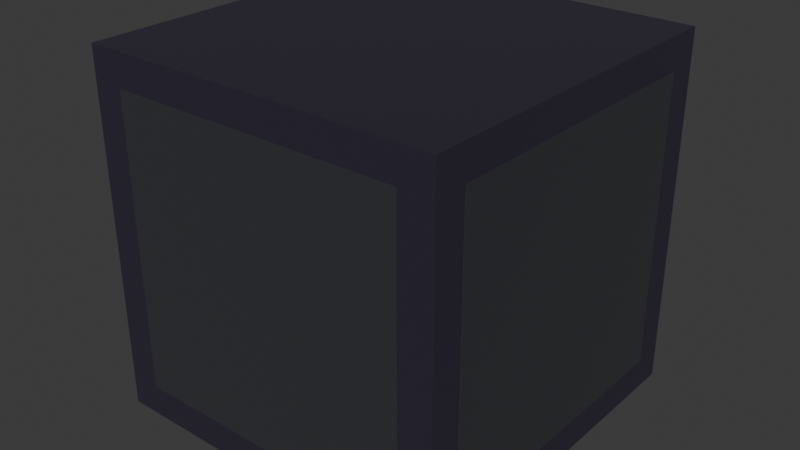 # Source: CyberArenaCornerPost.blend  (saved by Blender 5.1.30; exported with 4.5.12 LTS)
import bpy
from mathutils import Matrix  # noqa: F401  (used for matrix-valued properties, if any)

bpy.ops.wm.read_factory_settings(use_empty=True)
scene = bpy.context.scene
scene.name = 'Scene'

# ---- collections
col_collection = bpy.data.collections.new('Collection'); scene.collection.children.link(col_collection)

# ---- materials (node trees are filled in below, after node groups)
mat_plain_dark_violet_corner_metal = bpy.data.materials.new('plain dark violet corner metal')
mat_plain_corner_face_graphite = bpy.data.materials.new('plain corner face graphite')

# ---- material node trees
mat_plain_dark_violet_corner_metal.use_nodes = True; mat_plain_dark_violet_corner_metal.node_tree.nodes.clear()
_N = mat_plain_dark_violet_corner_metal.node_tree.nodes; _L = mat_plain_dark_violet_corner_metal.node_tree.links
n0 = _N.new('ShaderNodeBsdfPrincipled'); n0.name = 'Principled BSDF'; n0.location = (-200, 100)
n0.inputs[0].default_value = (0.07, 0.058, 0.095, 1.0)
n0.inputs[1].default_value = 0.55
n0.inputs[2].default_value = 0.36
n1 = _N.new('ShaderNodeOutputMaterial'); n1.name = 'Material Output'; n1.location = (200, 100)
_L.new(n0.outputs[0], n1.inputs[0])
n1.is_active_output = True
mat_plain_corner_face_graphite.use_nodes = True; mat_plain_corner_face_graphite.node_tree.nodes.clear()
_N = mat_plain_corner_face_graphite.node_tree.nodes; _L = mat_plain_corner_face_graphite.node_tree.links
n0 = _N.new('ShaderNodeBsdfPrincipled'); n0.name = 'Principled BSDF'; n0.location = (-200, 100)
n0.inputs[0].default_value = (0.105, 0.112, 0.126, 1.0)
n0.inputs[1].default_value = 0.65
n0.inputs[2].default_value = 0.3
n1 = _N.new('ShaderNodeOutputMaterial'); n1.name = 'Material Output'; n1.location = (200, 100)
_L.new(n0.outputs[0], n1.inputs[0])
n1.is_active_output = True

# ---- world
world_world = bpy.data.worlds.new('World'); scene.world = world_world
world_world.use_nodes = True; world_world.node_tree.nodes.clear()
_N = world_world.node_tree.nodes; _L = world_world.node_tree.links
n0 = _N.new('ShaderNodeOutputWorld'); n0.name = 'World Output'; n0.location = (200, 100)
n1 = _N.new('ShaderNodeBackground'); n1.name = 'Background'; n1.location = (-200, 100)
n1.inputs[0].default_value = (0.05088, 0.05088, 0.05088, 1.0)
_L.new(n1.outputs[0], n0.inputs[0])
n0.is_active_output = True
world_world.color = (0.05088, 0.05088, 0.05088)
world_world.sun_shadow_jitter_overblur = 0.0

# ---- meshes
me_cube_094 = bpy.data.meshes.new('Cube.094')
me_cube_094.from_pydata([(-0.5, -0.5, -0.5), (-0.5, -0.5, 0.5), (-0.5, 0.5, -0.5), (-0.5, 0.5, 0.5), (0.5, -0.5, -0.5), (0.5, -0.5, 0.5), (0.5, 0.5, -0.5), (0.5, 0.5, 0.5)], [], [(0, 1, 3, 2), (2, 3, 7, 6), (6, 7, 5, 4), (4, 5, 1, 0), (2, 6, 4, 0), (7, 3, 1, 5)])
_uv = me_cube_094.uv_layers.new(name='UVMap')
_uv.uv.foreach_set('vector', [0.375, 0.0, 0.625, 0.0, 0.625, 0.25, 0.375, 0.25, 0.375, 0.25, 0.625, 0.25, 0.625, 0.5, 0.375, 0.5, 0.375, 0.5, 0.625, 0.5, 0.625, 0.75, 0.375, 0.75, 0.375, 0.75, 0.625, 0.75, 0.625, 1.0, 0.375, 1.0, 0.125, 0.5, 0.375, 0.5, 0.375, 0.75, 0.125, 0.75, 0.625, 0.5, 0.875, 0.5, 0.875, 0.75, 0.625, 0.75])
me_cube_094.materials.append(mat_plain_dark_violet_corner_metal)
me_cube_094.update()
me_cube_095 = bpy.data.meshes.new('Cube.095')
me_cube_095.from_pydata([(-0.001, -0.41, -0.41), (-0.001, -0.41, 0.41), (-0.001, 0.41, -0.41), (-0.001, 0.41, 0.41), (0.001, -0.41, -0.41), (0.001, -0.41, 0.41), (0.001, 0.41, -0.41), (0.001, 0.41, 0.41)], [], [(0, 1, 3, 2), (2, 3, 7, 6), (6, 7, 5, 4), (4, 5, 1, 0), (2, 6, 4, 0), (7, 3, 1, 5)])
_uv = me_cube_095.uv_layers.new(name='UVMap')
_uv.uv.foreach_set('vector', [0.375, 0.0, 0.625, 0.0, 0.625, 0.25, 0.375, 0.25, 0.375, 0.25, 0.625, 0.25, 0.625, 0.5, 0.375, 0.5, 0.375, 0.5, 0.625, 0.5, 0.625, 0.75, 0.375, 0.75, 0.375, 0.75, 0.625, 0.75, 0.625, 1.0, 0.375, 1.0, 0.125, 0.5, 0.375, 0.5, 0.375, 0.75, 0.125, 0.75, 0.625, 0.5, 0.875, 0.5, 0.875, 0.75, 0.625, 0.75])
me_cube_095.materials.append(mat_plain_corner_face_graphite)
me_cube_095.update()
me_cube_096 = bpy.data.meshes.new('Cube.096')
me_cube_096.from_pydata([(-0.001, -0.41, -0.41), (-0.001, -0.41, 0.41), (-0.001, 0.41, -0.41), (-0.001, 0.41, 0.41), (0.001, -0.41, -0.41), (0.001, -0.41, 0.41), (0.001, 0.41, -0.41), (0.001, 0.41, 0.41)], [], [(0, 1, 3, 2), (2, 3, 7, 6), (6, 7, 5, 4), (4, 5, 1, 0), (2, 6, 4, 0), (7, 3, 1, 5)])
_uv = me_cube_096.uv_layers.new(name='UVMap')
_uv.uv.foreach_set('vector', [0.375, 0.0, 0.625, 0.0, 0.625, 0.25, 0.375, 0.25, 0.375, 0.25, 0.625, 0.25, 0.625, 0.5, 0.375, 0.5, 0.375, 0.5, 0.625, 0.5, 0.625, 0.75, 0.375, 0.75, 0.375, 0.75, 0.625, 0.75, 0.625, 1.0, 0.375, 1.0, 0.125, 0.5, 0.375, 0.5, 0.375, 0.75, 0.125, 0.75, 0.625, 0.5, 0.875, 0.5, 0.875, 0.75, 0.625, 0.75])
me_cube_096.materials.append(mat_plain_corner_face_graphite)
me_cube_096.update()
me_cube_097 = bpy.data.meshes.new('Cube.097')
me_cube_097.from_pydata([(-0.41, -0.41, -0.001), (-0.41, -0.41, 0.001), (-0.41, 0.41, -0.001), (-0.41, 0.41, 0.001), (0.41, -0.41, -0.001), (0.41, -0.41, 0.001), (0.41, 0.41, -0.001), (0.41, 0.41, 0.001)], [], [(0, 1, 3, 2), (2, 3, 7, 6), (6, 7, 5, 4), (4, 5, 1, 0), (2, 6, 4, 0), (7, 3, 1, 5)])
_uv = me_cube_097.uv_layers.new(name='UVMap')
_uv.uv.foreach_set('vector', [0.375, 0.0, 0.625, 0.0, 0.625, 0.25, 0.375, 0.25, 0.375, 0.25, 0.625, 0.25, 0.625, 0.5, 0.375, 0.5, 0.375, 0.5, 0.625, 0.5, 0.625, 0.75, 0.375, 0.75, 0.375, 0.75, 0.625, 0.75, 0.625, 1.0, 0.375, 1.0, 0.125, 0.5, 0.375, 0.5, 0.375, 0.75, 0.125, 0.75, 0.625, 0.5, 0.875, 0.5, 0.875, 0.75, 0.625, 0.75])
me_cube_097.materials.append(mat_plain_corner_face_graphite)
me_cube_097.update()
me_cube_098 = bpy.data.meshes.new('Cube.098')
me_cube_098.from_pydata([(-0.41, -0.41, -0.001), (-0.41, -0.41, 0.001), (-0.41, 0.41, -0.001), (-0.41, 0.41, 0.001), (0.41, -0.41, -0.001), (0.41, -0.41, 0.001), (0.41, 0.41, -0.001), (0.41, 0.41, 0.001)], [], [(0, 1, 3, 2), (2, 3, 7, 6), (6, 7, 5, 4), (4, 5, 1, 0), (2, 6, 4, 0), (7, 3, 1, 5)])
_uv = me_cube_098.uv_layers.new(name='UVMap')
_uv.uv.foreach_set('vector', [0.375, 0.0, 0.625, 0.0, 0.625, 0.25, 0.375, 0.25, 0.375, 0.25, 0.625, 0.25, 0.625, 0.5, 0.375, 0.5, 0.375, 0.5, 0.625, 0.5, 0.625, 0.75, 0.375, 0.75, 0.375, 0.75, 0.625, 0.75, 0.625, 1.0, 0.375, 1.0, 0.125, 0.5, 0.375, 0.5, 0.375, 0.75, 0.125, 0.75, 0.625, 0.5, 0.875, 0.5, 0.875, 0.75, 0.625, 0.75])
me_cube_098.materials.append(mat_plain_corner_face_graphite)
me_cube_098.update()

# ---- objects
ob_plain_square_room_corner_post_core = bpy.data.objects.new('plain square room corner post core', me_cube_094)
ob_flat_corner_x_armor_face = bpy.data.objects.new('flat corner x armor face', me_cube_095)
ob_flat_corner_x_armor_face_001 = bpy.data.objects.new('flat corner x armor face.001', me_cube_096)
ob_flat_corner_z_armor_face = bpy.data.objects.new('flat corner z armor face', me_cube_097)
ob_flat_corner_z_armor_face_001 = bpy.data.objects.new('flat corner z armor face.001', me_cube_098)

# ---- transforms, parenting, visibility, modifiers, constraints
ob_plain_square_room_corner_post_core.location = (0.0, 0.0, 0.0)
ob_plain_square_room_corner_post_core.rotation_euler = (-1.571, 0.0, 0.0)
ob_flat_corner_x_armor_face.location = (-0.501, 0.0, 0.0)
ob_flat_corner_x_armor_face.rotation_euler = (-1.571, 0.0, 0.0)
ob_flat_corner_x_armor_face_001.location = (0.501, 0.0, 0.0)
ob_flat_corner_x_armor_face_001.rotation_euler = (-1.571, 0.0, 0.0)
ob_flat_corner_z_armor_face.location = (0.0, -0.501, 2.19e-08)
ob_flat_corner_z_armor_face.rotation_euler = (-1.571, 0.0, 0.0)
ob_flat_corner_z_armor_face_001.location = (0.0, 0.501, -2.19e-08)
ob_flat_corner_z_armor_face_001.rotation_euler = (-1.571, 0.0, 0.0)

# ---- collection membership
col_collection.objects.link(ob_plain_square_room_corner_post_core)
col_collection.objects.link(ob_flat_corner_x_armor_face)
col_collection.objects.link(ob_flat_corner_x_armor_face_001)
col_collection.objects.link(ob_flat_corner_z_armor_face)
col_collection.objects.link(ob_flat_corner_z_armor_face_001)

# ---- scene / render settings (as saved in the file)
scene.frame_start = 1; scene.frame_end = 250; scene.frame_set(1)
scene.render.engine = 'BLENDER_EEVEE_NEXT'
scene.render.bake_bias = 0.0
scene.render.bake_samples = 0
scene.cycles.sampling_pattern = 'TABULATED_SOBOL'
scene.eevee.use_volume_custom_range = False
bpy.context.view_layer.update()

# ---- added for rendering (the .blend has no active camera and no usable light): camera, sun
cam_auto = bpy.data.cameras.new('AutoCamera')
cam_auto.lens = 50.0
cam_auto.sensor_width = 36.0
cam_auto.clip_end = 1000.0
ob_auto_camera = bpy.data.objects.new('AutoCamera', cam_auto)
scene.collection.objects.link(ob_auto_camera)
ob_auto_camera.location = (1.60681, -1.92817, 1.28545)
ob_auto_camera.rotation_euler = (1.09748, -7.21219e-08, 0.694738)
scene.camera = ob_auto_camera
light_auto_sun = bpy.data.lights.new('AutoSun', 'SUN')
light_auto_sun.energy = 3.0
light_auto_sun.angle = 0.0523599
ob_auto_sun = bpy.data.objects.new('AutoSun', light_auto_sun)
scene.collection.objects.link(ob_auto_sun)
ob_auto_sun.rotation_euler = (0.872665, 0.174533, 0.523599)
bpy.context.view_layer.update()
